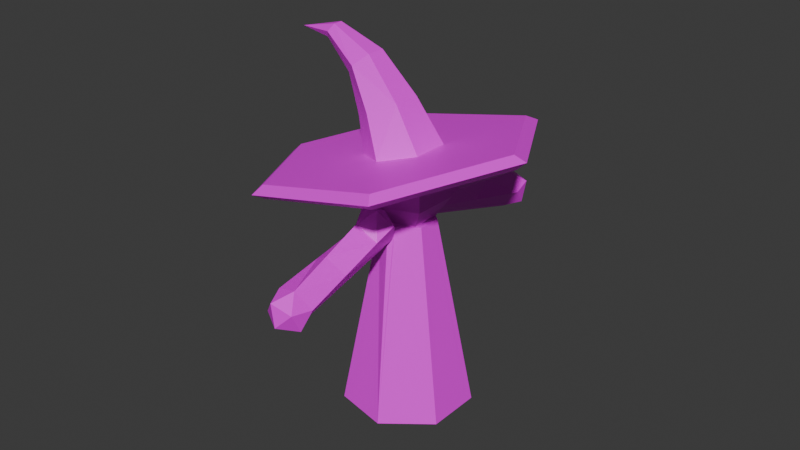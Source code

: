 # Source: WIZARD.blend  (saved by Blender 4.5.90; exported with 4.5.12 LTS)
import bpy
from mathutils import Matrix  # noqa: F401  (used for matrix-valued properties, if any)

bpy.ops.wm.read_factory_settings(use_empty=True)
scene = bpy.context.scene
scene.name = 'Scene'

# ---- collections
col_collection = bpy.data.collections.new('Collection'); scene.collection.children.link(col_collection)

# ---- images (referenced by path relative to the original .blend; pixels are not part of the script)
import os
ASSET_DIR = os.environ.get("B2B_ASSET_DIR", "")  # directory of the original .blend (textures are referenced by path, not embedded)
HERE = os.path.dirname(os.path.abspath(__file__))  # packed textures are extracted next to this script under _unpacked/

def load_image(name, relpath, width, height, colorspace="sRGB"):
    """Load a texture the original file referenced (path relative to the .blend, or extracted next to this script)."""
    p = next((c for c in (os.path.join(HERE, relpath), os.path.join(ASSET_DIR, relpath)) if relpath and os.path.exists(c)), "")
    if p:
        img = bpy.data.images.load(p, check_existing=True)
        img.name = name
    else:  # same state as the original file: an image datablock whose file is absent (Cycles renders it pink)
        img = bpy.data.images.new(name, width, height)
        img.source = "FILE"
        img.filepath = "//" + (relpath or name)
    img.colorspace_settings.name = colorspace
    return img
img_untitled = load_image('Untitled', 'WIZARD Texture.png', 1024, 1024, 'sRGB')

# ---- materials (node trees are filled in below, after node groups)
mat_material = bpy.data.materials.new('Material')

# ---- material node trees
mat_material.use_nodes = True; mat_material.node_tree.nodes.clear()
_N = mat_material.node_tree.nodes; _L = mat_material.node_tree.links
n0 = _N.new('ShaderNodeBsdfPrincipled'); n0.name = 'Principled BSDF'; n0.location = (-200, 100)
n1 = _N.new('ShaderNodeOutputMaterial'); n1.name = 'Material Output'; n1.location = (200, 100)
n2 = _N.new('ShaderNodeTexImage'); n2.name = 'Image Texture'; n2.location = (-490, 71)
n2.image = img_untitled
_L.new(n0.outputs[0], n1.inputs[0])
_L.new(n2.outputs[0], n0.inputs[0])
n1.is_active_output = True

# ---- world
world_world = bpy.data.worlds.new('World'); scene.world = world_world
world_world.use_nodes = True; world_world.node_tree.nodes.clear()
_N = world_world.node_tree.nodes; _L = world_world.node_tree.links
n0 = _N.new('ShaderNodeOutputWorld'); n0.name = 'World Output'; n0.location = (200, 100)
n1 = _N.new('ShaderNodeBackground'); n1.name = 'Background'; n1.location = (-200, 100)
n1.inputs[0].default_value = (0.05088, 0.05088, 0.05088, 1.0)
_L.new(n1.outputs[0], n0.inputs[0])
n0.is_active_output = True
world_world.color = (0.05088, 0.05088, 0.05088)
world_world.sun_shadow_jitter_overblur = 0.0

# ---- meshes
me_cone = bpy.data.meshes.new('Cone')
me_cone.from_pydata([(-1.49e-08, 0.5, -0.75), (-0.7581, -0.6073, 1.436), (-0.6805, -0.5451, 1.466), (-0.6988, -0.5599, 1.365), (0.252, -0.1706, 1.109), (0.2372, -1.008, 1.313), (0.8729, -1.09, 0.4725), (0.2319, -0.9128, 1.354), (0.252, -0.1706, 0.9111), (0.2135, -0.9275, 1.253), (-0.8476, 1.058, 0.457), (0.7113, -1.075, 0.4213), (1.058, -0.3506, 1.069), (0.7608, 0.6095, 1.961), (0.1558, -0.1055, 0.7511), (0.9845, -0.3099, 1.13), (0.394, 0.1298, 1.824), (-0.9135, 0.9528, 0.5735), (0.8269, -0.9606, 0.3715), (0.2762, 0.1284, 1.908), (-0.0844, -0.2924, 1.109), (0.9661, -0.3246, 1.029), (0.9331, -0.9331, 0.5017), (0.1855, 0.2415, 1.908), (-0.0844, -0.2924, 0.9111), (0.8839, 0.7082, 0.9468), (-0.05216, -0.1807, 0.7511), (0.8247, 0.6607, 1.018), (0.2126, 0.3562, 1.824), (-0.7129, 0.8183, 0.4412), (0.8831, -1.031, 0.6319), (0.8063, 0.646, 0.9166), (0.3304, 0.3576, 1.739), (-0.3042, -0.01009, 1.109), (-0.1113, 1.109, 1.069), (0.4211, 0.2444, 1.739), (-0.8021, 1.073, 0.6203), (-0.08765, 1.028, 1.13), (0.746, -1.119, 0.5822), (-0.3042, -0.01009, 0.9111), (0.08502, -0.07123, 1.621), (-0.106, 1.014, 1.029), (-0.6848, 1.086, 0.4978), (-0.05097, 0.09851, 1.621), (-0.188, -0.006235, 0.7511), (0.6715, -0.9097, 0.4188), (-0.9323, 0.4515, 1.313), (0.01507, 0.2908, 1.543), (-0.8402, 0.4254, 1.354), (0.2171, 0.3133, 1.466), (0.7276, -0.9798, 0.6791), (-0.1036, 0.2862, 1.109), (-0.8586, 0.4107, 1.253), (0.8085, -0.8219, 0.4685), (0.3531, 0.1435, 1.466), (0.287, -0.04873, 1.543), (-0.7236, 0.9748, 0.3752), (-0.1036, 0.2862, 0.9111), (0.5724, 0.3657, 1.992), (-0.06402, 0.1769, 0.7511), (0.5244, 0.3737, 2.046), (0.8432, -0.8652, 0.6294), (0.4791, 0.4302, 2.046), (0.4818, 0.4789, 1.992), (0.5298, 0.4709, 1.938), (0.5751, 0.4143, 1.938), (0.138, 0.2938, 1.196), (0.2401, 0.1869, 0.9111), (-0.1296, 0.2561, 1.25), (0.3135, 0.06096, 1.198), (0.6215, -1.007, 0.5489), (0.1484, 0.1155, 0.7511), (0.3169, 0.07053, 1.196), (-0.06095, -0.2329, 1.308), (-0.8649, 0.8923, 0.422), (0.09112, -0.1892, 0.75), (-0.2406, -0.008683, 1.308), (-0.237, -0.0001719, 1.306), (-0.7914, 0.9162, 0.6864), (-6.258e-09, 0.21, 0.75), (0.2095, -0.1944, 1.254), (-0.65, 0.9988, 0.6395), (0.218, -0.1928, 1.252), (-0.1406, 0.2548, 1.252), (-0.6015, 0.9382, 0.488), (0.1883, -0.4224, 0.8327), (-0.8302, 0.8047, 0.555), (0.3608, -0.2187, 0.7646), (-0.3916, 0.3014, 0.761), (0.3909, 0.3117, -0.75), (0.1707, -0.1384, 0.6567), (0.3344, -0.3458, 0.8747), (-0.2856, 0.4281, 0.8639), (0.2255, -0.09411, 0.7694), (-0.1542, 0.4241, 0.7557), (0.4875, -0.1113, -0.75), (-0.1472, 0.1828, 0.6961), (0.2988, -0.1856, 0.9197), (0.2047, -0.04673, 0.75), (0.1922, -0.3114, 0.9617), (0.04694, -0.2902, 0.8438), (-0.1684, 0.1501, 0.6631), (0.1552, -0.1937, 0.8748), (0.2169, -0.4505, -0.75), (-0.2843, 0.2834, 0.9535), (-0.1376, 0.3592, 0.9122), (-0.2169, -0.4505, -0.75), (-0.07175, 0.2769, 0.7785), (-0.09112, -0.1892, 0.75), (-0.4875, -0.1113, -0.75), (-0.3225, 0.171, 0.8413), (-0.2047, -0.04673, 0.75), (-0.1656, 0.2067, 0.8967), (-0.3909, 0.3117, -0.75), (-0.1642, 0.1309, 0.75), (-0.1846, -0.006122, 0.75), (-0.05542, -0.172, 0.75), (-0.05121, -0.1774, 0.75), (0.1529, -0.1035, 0.75), (0.1457, 0.1134, 0.75), (-0.06285, 0.1736, 0.75), (0.235, -0.1591, 1.137), (-0.06571, -0.2277, 1.202), (-0.1442, -0.1272, 1.201), (-0.2374, -0.007875, 1.201), (-0.09706, 0.2681, 1.135), (0.07547, 0.2345, 1.109), (0.2401, 0.1869, 1.086), (0.2456, 0.02211, 1.109), (-0.4021, 0.7114, 0.6976), (-0.5385, 0.6722, 0.7751), (-0.3744, 0.5605, 0.5921), (-0.6109, 0.5531, 0.658), (-0.4406, 0.4842, 0.5522), (-0.43, 0.5005, 0.5687), (0.458, -0.7011, 0.7559), (0.3563, -0.5983, 0.6495), (0.5888, -0.6055, 0.7521), (0.5846, -0.5203, 0.6166), (0.4211, -0.5241, 0.5377), (0.3813, -0.5494, 0.5844)], [(133, 134), (131, 134), (139, 140), (136, 140)], [(0, 79, 71, 89), (89, 71, 98, 95), (75, 93, 98), (75, 103, 95, 98, 93, 90), (103, 75, 108, 106), (106, 108, 111, 109), (117, 116, 108, 75, 98, 71, 119, 118), (120, 119, 71, 79, 114, 111, 108, 116, 115), (101, 113, 109, 111, 114), (109, 113, 0, 89, 95, 103, 106), (101, 96, 114, 79, 0, 113), (88, 104, 92), (94, 92, 105), (96, 94, 107), (110, 104, 88), (104, 105, 92), (107, 94, 105), (114, 96, 107), (114, 110, 101), (104, 110, 112), (104, 112, 105), (105, 112, 107), (114, 107, 112), (114, 112, 110), (85, 100, 75), (75, 90, 139, 45, 140), (87, 90, 93), (91, 87, 97), (97, 87, 93), (99, 91, 97), (100, 85, 99), (75, 100, 102), (75, 102, 93), (93, 102, 97), (102, 99, 97), (102, 100, 99), (130, 92, 94, 129), (84, 131, 96, 134, 29), (29, 134, 96, 101, 133), (130, 132, 88, 92), (133, 132, 86, 29), (137, 91, 85, 135), (70, 136, 75, 140, 45), (138, 53, 45, 139), (85, 91, 99), (138, 87, 91, 137), (10, 17, 36), (17, 10, 74), (10, 36, 42), (42, 56, 10), (10, 56, 74), (86, 17, 74), (78, 36, 17), (42, 36, 81), (84, 56, 42), (29, 74, 56), (86, 78, 17), (78, 81, 36), (81, 84, 42), (29, 56, 84), (29, 86, 74), (136, 135, 85, 75), (18, 6, 11), (11, 6, 38), (18, 22, 6), (6, 22, 30), (6, 30, 38), (70, 11, 38), (45, 18, 11), (53, 22, 18), (30, 22, 61), (50, 38, 30), (70, 45, 11), (45, 53, 18), (53, 61, 22), (61, 50, 30), (50, 70, 38), (14, 8, 24, 26), (122, 20, 4, 121), (14, 26, 117, 118), (8, 4, 20, 24), (24, 20, 33, 39), (26, 24, 39, 44), (33, 20, 122, 123, 124), (116, 117, 26, 44, 115), (39, 33, 51, 57), (44, 39, 57, 59), (51, 33, 124, 125), (44, 59, 120, 115), (67, 57, 51, 126, 127), (59, 57, 67, 71), (126, 51, 125), (59, 71, 119, 120), (128, 4, 8, 67, 127), (71, 67, 8, 14), (121, 4, 128), (71, 14, 118, 119), (1, 5, 7, 2), (125, 41, 31, 21, 9, 3, 123, 122, 121, 128, 127, 126), (124, 123, 3, 52, 41, 125), (3, 9, 5, 1), (5, 12, 15, 7), (9, 21, 12, 5), (12, 25, 27, 15), (21, 31, 25, 12), (25, 34, 37, 27), (31, 41, 34, 25), (34, 46, 48, 37), (41, 52, 46, 34), (46, 1, 2, 48), (52, 3, 1, 46), (82, 80, 7, 15, 27, 37, 48, 83, 68, 66, 72, 69), (48, 2, 7, 80, 73, 76, 77, 83), (73, 40, 43, 76), (40, 73, 80, 82, 55), (19, 23, 43, 40), (83, 47, 49, 66, 68), (66, 49, 54, 72), (32, 49, 47, 28), (28, 47, 43, 23), (35, 54, 49, 32), (76, 43, 47, 83, 77), (60, 62, 23, 19), (16, 55, 54, 35), (65, 58, 16, 35), (58, 13, 60), (58, 60, 19, 16), (60, 13, 62), (62, 13, 63), (62, 63, 28, 23), (63, 13, 64), (63, 64, 32, 28), (64, 13, 65), (64, 65, 35, 32), (65, 13, 58), (72, 54, 55, 82, 69), (19, 40, 55, 16), (88, 101, 110), (129, 131, 84, 81), (94, 96, 131, 129), (101, 88, 132, 133), (78, 86, 132, 130), (78, 130, 129, 81), (70, 50, 135, 136), (53, 138, 137, 61), (87, 138, 139, 90), (61, 137, 135, 50)])
_uv = me_cone.uv_layers.new(name='UVMap')
_uv.uv.foreach_set('vector', [1.0, 0.01634, 1.0, 0.5163, 0.8571, 0.5163, 0.8571, 0.01634, 0.8571, 0.01634, 0.8571, 0.5163, 0.7143, 0.5163, 0.7143, 0.01634, 0.6181, 0.4451, 0.6057, 0.4716, 0.7143, 0.5163, 0.5714, 0.5163, 0.5714, 0.01634, 0.7143, 0.01634, 0.7143, 0.5163, 0.6057, 0.4716, 0.6384, 0.4443, 1.002, 0.01634, 1.002, 0.5163, 0.8595, 0.5163, 0.8595, 0.01634, 0.8595, 0.01634, 0.8595, 0.5163, 0.7167, 0.5163, 0.7167, 0.01634, 0.1915, 0.04724, 0.1867, 0.05341, 0.1459, 0.03377, 0.3541, 0.03377, 0.484, 0.1966, 0.4376, 0.3996, 0.4165, 0.3796, 0.4248, 0.1317, 0.1782, 0.4484, 0.4165, 0.3796, 0.4376, 0.3996, 0.25, 0.49, 0.06236, 0.3996, 0.01602, 0.1966, 0.1459, 0.03377, 0.1867, 0.05341, 0.03907, 0.243, 0.6367, 0.1096, 0.3976, 0.002928, 0.9934, 0.3862, 0.5223, 0.2187, 0.5968, 0.09824, 0.516, 0.1966, 0.5624, 0.3996, 0.75, 0.49, 0.9376, 0.3996, 0.984, 0.1966, 0.8541, 0.03377, 0.6459, 0.03377, 0.9915, 0.003952, 0.7999, 0.5405, 0.951, 0.5617, 0.7298, 0.5923, 0.4485, 0.3083, 0.3976, 0.002928, 0.2727, 0.1575, 0.1818, 0.3149, 0.1381, 0.2078, 0.9292, 0.2154, 1.0, 0.1575, 0.9091, 0.3149, 0.7426, 0.1575, 0.8182, 0.1575, 0.7273, 0.3149, 0.3636, 0.3149, 0.1818, 0.3149, 0.2727, 0.1575, 0.1818, 0.3149, 0.0, 0.3149, 0.09091, 0.1575, 0.7273, 0.3149, 0.8182, 0.1575, 0.9091, 0.3149, 0.5586, 0.3149, 0.6476, 0.1769, 0.7273, 0.3149, 0.5362, 0.3149, 0.3636, 0.3149, 0.4545, 0.1575, 0.1818, 0.3149, 0.3636, 0.3149, 0.2727, 0.4724, 0.1818, 0.3149, 0.09091, 0.4724, 0.0, 0.3149, 0.9091, 0.3149, 0.8182, 0.4724, 0.7273, 0.3149, 0.5586, 0.3149, 0.7273, 0.3149, 0.6364, 0.4724, 0.5419, 0.3211, 0.4545, 0.4724, 0.3636, 0.3149, 0.4545, 0.1575, 0.3636, 0.3149, 0.3489, 0.1575, 0.126, 0.1575, 0.375, 0.5163, 0.4375, 0.5082, 0.5, 0.5, 0.313, 0.3287, 0.9155, 0.1575, 0.997, 0.1626, 0.9091, 0.3149, 0.7165, 0.2175, 0.8182, 0.1575, 0.7273, 0.3149, 0.7273, 0.3149, 0.8182, 0.1575, 0.9091, 0.3149, 0.5455, 0.3149, 0.6364, 0.1575, 0.7273, 0.3149, 0.3636, 0.3149, 0.4545, 0.1575, 0.5455, 0.3149, 0.1818, 0.3149, 0.3636, 0.3149, 0.2727, 0.4724, 0.1818, 0.3149, 0.09091, 0.4724, 0.0, 0.3149, 0.9091, 0.3149, 0.8182, 0.4724, 0.7273, 0.3149, 0.6364, 0.4724, 0.5455, 0.3149, 0.7273, 0.3149, 0.4545, 0.4724, 0.3636, 0.3149, 0.5455, 0.3149, 0.4628, 0.2447, 0.4255, 0.4731, 0.375, 0.5091, 0.375, 0.2661, 0.7094, 0.02285, 0.6469, 0.2515, 0.5844, 0.4801, 0.6279, 0.2497, 0.6713, 0.01944, 1.0, 0.01634, 1.0, 0.2466, 1.0, 0.477, 0.875, 0.5075, 0.9375, 0.2619, 0.5486, 0.2602, 0.625, 0.2546, 0.625, 0.4929, 0.5, 0.4974, 0.7914, 0.2521, 0.7205, 0.2564, 0.816, 0.01984, 0.875, 0.01634, 1.0, 0.2644, 1.0, 0.5094, 0.875, 0.5054, 0.9116, 0.2738, 0.625, 0.01944, 0.5625, 0.2694, 0.5, 0.5194, 0.5063, 0.2706, 0.5126, 0.02178, 0.3003, 0.264, 0.3506, 0.03011, 0.375, 0.02164, 0.375, 0.269, 0.4857, 0.2031, 0.6364, 0.1575, 0.5455, 0.3149, 0.8326, 0.257, 0.8308, 0.4977, 0.7094, 0.5163, 0.7239, 0.2776, 0.1818, 0.0, 0.2727, 0.1575, 0.09091, 0.1575, 0.2727, 0.1575, 0.3636, 0.0, 0.4545, 0.1575, 0.9091, 0.0, 1.0, 0.1575, 0.8182, 0.1575, 0.8182, 0.1575, 0.6364, 0.1575, 0.7273, 0.0, 0.5455, 0.0, 0.6364, 0.1575, 0.4545, 0.1575, 0.3636, 0.3149, 0.2727, 0.1575, 0.4545, 0.1575, 0.1818, 0.3149, 0.09091, 0.1575, 0.2727, 0.1575, 0.8182, 0.1575, 1.0, 0.1575, 0.9091, 0.3149, 0.7273, 0.3149, 0.6364, 0.1575, 0.8182, 0.1575, 0.5455, 0.3149, 0.4545, 0.1575, 0.6364, 0.1575, 0.2347, 0.3028, 0.1818, 0.3149, 0.2727, 0.1575, 0.03833, 0.3149, 0.0, 0.3149, 0.09091, 0.1575, 0.7886, 0.3077, 0.7273, 0.3149, 0.8182, 0.1575, 0.5455, 0.3149, 0.6364, 0.1575, 0.6758, 0.3149, 0.4316, 0.3086, 0.3636, 0.3149, 0.4545, 0.1575, 0.6875, 0.27, 0.7983, 0.2663, 0.7217, 0.5163, 0.625, 0.5082, 0.09091, 0.1575, 0.1818, 0.0, 0.2727, 0.1575, 0.2727, 0.1575, 0.3636, 0.0, 0.4545, 0.1575, 1.0, 0.1575, 0.8182, 0.1575, 0.9091, 0.0, 0.7273, 0.0, 0.8182, 0.1575, 0.6364, 0.1575, 0.5455, 0.0, 0.6364, 0.1575, 0.4545, 0.1575, 0.3636, 0.3149, 0.2727, 0.1575, 0.4545, 0.1575, 0.1818, 0.3149, 0.09091, 0.1575, 0.2727, 0.1575, 0.9091, 0.3149, 0.8182, 0.1575, 1.0, 0.1575, 0.6364, 0.1575, 0.8182, 0.1575, 0.7273, 0.3149, 0.5455, 0.3149, 0.4545, 0.1575, 0.6364, 0.1575, 0.2317, 0.3149, 0.1818, 0.3149, 0.2727, 0.1575, 0.04758, 0.3149, 0.0, 0.3149, 0.09091, 0.1575, 0.784, 0.3149, 0.7273, 0.3149, 0.8182, 0.1575, 0.583, 0.3149, 0.5455, 0.3149, 0.6364, 0.1575, 0.4244, 0.3149, 0.3636, 0.3149, 0.4545, 0.1575, 0.6, 0.8002, 0.6, 1.0, 0.4, 1.0, 0.4, 0.8002, 0.4, 0.995, 0.4, 0.879, 0.6, 0.879, 0.6, 0.9143, 0.6, 0.2, 0.4, 0.2, 0.4018, 0.1964, 0.5982, 0.1964, 0.6, 0.679, 0.6, 0.879, 0.4, 0.879, 0.4, 0.679, 0.4, 0.5886, 0.4, 0.7886, 0.2, 0.7886, 0.2, 0.5886, 0.4, 0.8002, 0.4, 1.0, 0.2031, 1.003, 0.2, 0.8002, 0.2031, 0.8821, 0.4, 0.879, 0.4, 0.995, 0.3088, 0.9945, 0.2031, 0.9971, 0.392, 0.1964, 0.3982, 0.1964, 0.4, 0.2, 0.2, 0.2, 0.2018, 0.1964, 0.2031, 0.6821, 0.2031, 0.8821, 0.0031, 0.8821, 0.0031, 0.6821, 0.2, 0.8002, 0.2031, 1.003, 0.0031, 1.003, 0.0, 0.8002, 0.0031, 0.8821, 0.2031, 0.8821, 0.2031, 0.9971, 0.0031, 0.9151, 0.2, 0.2, 0.0, 0.2, 0.001823, 0.1964, 0.1982, 0.1964, 0.8, 0.679, 1.0, 0.679, 1.0, 0.879, 0.8958, 0.879, 0.8, 0.8558, 1.0, 0.8002, 1.0, 1.0, 0.8, 1.0, 0.8, 0.8002, 0.8958, 0.879, 1.0, 0.879, 1.0, 0.912, 1.0, 0.2, 0.8, 0.2, 0.8018, 0.1964, 0.9982, 0.1964, 0.7078, 0.879, 0.6, 0.879, 0.6, 0.679, 0.8, 0.679, 0.8, 0.8558, 0.8, 0.8002, 0.8, 1.0, 0.6, 1.0, 0.6, 0.8002, 0.6, 0.9143, 0.6, 0.879, 0.7078, 0.879, 0.8, 0.2, 0.6, 0.2, 0.6018, 0.1964, 0.7982, 0.1964, 0.5031, 0.183, 0.6667, 0.183, 0.6667, 0.5163, 0.5, 0.5163, 0.4978, 0.3333, 0.1698, 0.3364, 1.0, 0.3333, 0.8333, 0.3333, 0.6667, 0.3333, 0.5031, 0.3333, 0.5512, 0.3333, 0.5806, 0.3333, 0.6562, 0.3333, 0.6521, 0.3333, 0.6389, 0.3333, 0.566, 0.3333, 0.5123, 0.3333, 0.5512, 0.3333, 0.5031, 0.3333, 0.3364, 0.3364, 0.1698, 0.3364, 0.4978, 0.3333, 0.5031, 0.3333, 0.6667, 0.3333, 0.6667, 0.183, 0.5031, 0.183, 0.6667, 0.183, 0.8333, 0.183, 0.8333, 0.5163, 0.6667, 0.5163, 0.6667, 0.3333, 0.8333, 0.3333, 0.8333, 0.183, 0.6667, 0.183, 0.8333, 0.183, 1.0, 0.183, 1.0, 0.5163, 0.8333, 0.5163, 0.8333, 0.3333, 1.0, 0.3333, 1.0, 0.183, 0.8333, 0.183, 0.6681, 0.183, 0.8348, 0.183, 0.8348, 0.5163, 0.6681, 0.5163, 0.0031, 0.3364, 0.1698, 0.3364, 0.1698, 0.6698, 0.0031, 0.6698, 0.8348, 0.183, 0.3364, 0.1861, 0.3333, 0.5163, 0.8348, 0.5163, 0.1698, 0.3364, 0.3364, 0.3364, 0.3364, 0.1861, 0.1698, 0.6698, 0.3364, 0.1861, 0.5031, 0.183, 0.5, 0.5163, 0.3333, 0.5163, 0.3364, 0.3364, 0.5031, 0.3333, 0.5031, 0.183, 0.3364, 0.1861, 0.5163, 0.5163, 0.5154, 0.5163, 0.6667, 0.5163, 0.8333, 0.5163, 0.6681, 0.5163, 0.8348, 0.5163, 0.3333, 0.5163, 0.3538, 0.5163, 0.3532, 0.5163, 0.3327, 0.5163, 0.4264, 0.5163, 0.4304, 0.5163, 0.3333, 0.5163, 0.5, 0.5163, 0.6667, 0.5163, 0.5154, 0.5163, 0.4915, 0.5163, 0.4222, 0.5163, 0.4202, 0.5163, 0.3538, 0.5163, 0.4559, 0.3689, 0.4059, 0.34, 0.4059, 0.16, 0.4559, 0.1311, 0.4059, 0.34, 0.4559, 0.3689, 0.2563, 0.4838, 0.2531, 0.4904, 0.2531, 0.4331, 0.3539, 0.31, 0.3539, 0.19, 0.4059, 0.16, 0.4059, 0.34, 0.25, 0.01268, 0.25, 0.07, 0.09412, 0.16, 0.04492, 0.1316, 0.2419, 0.01739, 0.04492, 0.1316, 0.09412, 0.16, 0.09722, 0.3431, 0.04802, 0.3715, 0.1461, 0.19, 0.09412, 0.16, 0.25, 0.07, 0.25, 0.13, 0.25, 0.13, 0.25, 0.07, 0.4059, 0.16, 0.3539, 0.19, 0.1461, 0.31, 0.09722, 0.3431, 0.09412, 0.16, 0.1461, 0.19, 0.4559, 0.1311, 0.4059, 0.16, 0.25, 0.07, 0.25, 0.01268, 0.4491, 0.1273, 0.302, 0.28, 0.302, 0.22, 0.3539, 0.19, 0.3539, 0.31, 0.25, 0.37, 0.2531, 0.4331, 0.09722, 0.3431, 0.1461, 0.31, 0.198, 0.28, 0.25, 0.31, 0.25, 0.37, 0.1461, 0.31, 0.25, 0.31, 0.25, 0.25, 0.302, 0.28, 0.25, 0.31, 0.302, 0.28, 0.3539, 0.31, 0.25, 0.37, 0.302, 0.28, 0.25, 0.25, 0.302, 0.22, 0.302, 0.22, 0.25, 0.25, 0.25, 0.19, 0.302, 0.22, 0.25, 0.19, 0.25, 0.13, 0.3539, 0.19, 0.25, 0.19, 0.25, 0.25, 0.198, 0.22, 0.25, 0.19, 0.198, 0.22, 0.1461, 0.19, 0.25, 0.13, 0.198, 0.22, 0.25, 0.25, 0.198, 0.28, 0.198, 0.22, 0.198, 0.28, 0.1461, 0.31, 0.1461, 0.19, 0.198, 0.28, 0.25, 0.25, 0.25, 0.31, 0.04802, 0.3715, 0.09722, 0.3431, 0.2531, 0.4331, 0.2531, 0.4904, 0.05536, 0.3758, 0.3539, 0.31, 0.4059, 0.34, 0.2531, 0.4331, 0.25, 0.37, 0.2727, 0.1575, 0.4545, 0.1575, 0.3636, 0.3149, 0.3286, 0.2526, 0.2548, 0.2683, 0.2962, 0.02021, 0.3384, 0.01634, 0.3188, 0.4888, 0.2134, 0.5163, 0.2548, 0.2683, 0.3286, 0.2526, 0.7078, 0.488, 0.625, 0.4929, 0.7205, 0.2564, 0.7914, 0.2521, 0.5971, 0.02294, 0.625, 0.01634, 0.625, 0.2546, 0.5486, 0.2602, 0.5, 0.01634, 0.4628, 0.2447, 0.375, 0.2661, 0.375, 0.02309, 0.75, 0.03183, 0.875, 0.01634, 0.7983, 0.2663, 0.6875, 0.27, 0.8344, 0.01634, 0.8326, 0.257, 0.7239, 0.2776, 0.7384, 0.03886, 0.25, 0.4979, 0.3003, 0.264, 0.375, 0.269, 0.375, 0.5163, 1.0, 0.01938, 1.0, 0.2644, 0.9116, 0.2738, 0.9482, 0.04218])
me_cone.materials.append(mat_material)
me_cone.update()
arm_armature = bpy.data.armatures.new('Armature')  # bones are not reproduced

# ---- objects
ob_wizard = bpy.data.objects.new('WIZARD', me_cone)
ob_armature = bpy.data.objects.new('Armature', arm_armature)

# ---- transforms, parenting, visibility, modifiers, constraints
ob_wizard.parent = ob_armature
ob_wizard.matrix_parent_inverse = Matrix(((1.0, -0.0, 0.0, 0.09621), (-0.0, 1.0, -0.0, -0.002166), (0.0, 0.0, 1.0, -0.5387), (-0.0, 0.0, -0.0, 1.0)))
ob_wizard.location = (0.0, 0.0, 0.75)
ob_wizard.rotation_euler = (0.0, 0.0, 2.466)
_vg = ob_wizard.vertex_groups.new(name='Bone.013')
_vg = ob_wizard.vertex_groups.new(name='Bone.001')
_vg = ob_wizard.vertex_groups.new(name='Bone.014')
for _i, _w in zip([8, 14, 26, 57, 59, 67, 71, 79, 90, 93, 96, 98, 101, 108, 116, 117, 118, 119, 120], [0.01275, 0.08517, 0.01419, 0.06885, 0.2375, 0.1688, 0.7602, 0.6222, 0.05729, 0.06868, 0.06669, 0.2303, 0.006243, 0.0002253, 0.01291, 0.0222, 0.09542, 0.75, 0.2698]): _vg.add([_i], _w, 'REPLACE')
_vg = ob_wizard.vertex_groups.new(name='Bone.002')
for _i, _w in zip([1, 2, 3, 4, 5, 7, 8, 9, 12, 14, 15, 20, 21, 24, 25, 26, 27, 31, 33, 34, 37, 39, 40, 41, 43, 44, 46, 47, 48, 49, 51, 52, 54, 55, 57, 59, 66, 67, 68, 69, 71, 72, 73, 76, 77, 80, 82, 83, 98, 108, 111, 115, 116, 117, 118, 119, 120, 121, 122, 123, 124, 125, 126, 127, 128], [0.4961, 0.5298, 0.4595, 0.3635, 0.5845, 0.6046, 0.5619, 0.5553, 0.4008, 0.03262, 0.4422, 0.5378, 0.3738, 0.5895, 0.6422, 0.09146, 0.6723, 0.6064, 0.5292, 0.5181, 0.545, 0.5898, 0.02552, 0.4999, 0.02341, 0.09286, 0.6531, 0.08728, 0.6734, 0.1142, 0.5109, 0.6229, 0.1032, 0.08094, 0.6286, 0.05031, 0.8837, 0.5384, 0.8513, 0.8233, 0.01822, 0.8244, 0.7589, 0.7701, 0.772, 0.8109, 0.8125, 0.8521, 0.004466, 0.0653, 0.06937, 0.08732, 0.08863, 0.08346, 0.02165, 0.0181, 0.03855, 0.2416, 0.2993, 0.2589, 0.2746, 0.4016, 0.637, 0.2082, 0.2102]): _vg.add([_i], _w, 'REPLACE')
_vg = ob_wizard.vertex_groups.new(name='Bone.003')
for _i, _w in zip([1, 2, 3, 4, 5, 7, 8, 9, 12, 15, 16, 19, 20, 21, 23, 24, 25, 27, 28, 31, 33, 34, 37, 39, 40, 41, 43, 46, 47, 48, 49, 51, 52, 54, 55, 57, 66, 67, 68, 69, 72, 73, 76, 77, 80, 82, 83, 121, 122, 123, 124, 125, 126, 127, 128], [0.4492, 0.4122, 0.4884, 0.5779, 0.3667, 0.3462, 0.1767, 0.3966, 0.5597, 0.5164, 0.02246, 0.01541, 0.3618, 0.5881, 0.0181, 0.1277, 0.3094, 0.2757, 0.01691, 0.3469, 0.3713, 0.4424, 0.414, 0.1267, 0.4952, 0.4616, 0.4938, 0.3028, 0.6811, 0.2825, 0.1316, 0.4264, 0.3328, 0.1333, 0.6815, 0.1065, 0.06466, 0.2285, 0.1027, 0.09843, 0.0974, 0.1751, 0.1678, 0.166, 0.1342, 0.133, 0.1025, 0.722, 0.6558, 0.7018, 0.6881, 0.556, 0.3327, 0.7648, 0.7592]): _vg.add([_i], _w, 'REPLACE')
_vg = ob_wizard.vertex_groups.new(name='Bone.004')
for _i, _w in zip([1, 2, 5, 7, 9, 16, 19, 23, 25, 27, 28, 31, 32, 35, 40, 43, 46, 47, 48, 49, 54, 55, 66, 68, 69, 72, 73, 76, 77, 80, 82, 83], [0.009541, 0.02073, 0.01047, 0.0131, 0.00694, 0.03806, 0.1479, 0.544, 0.01803, 0.02568, 0.1113, 0.01127, 0.01391, 0.007882, 0.443, 0.4547, 0.001869, 0.1718, 0.003777, 0.6576, 0.6726, 0.175, 0.03714, 0.02571, 0.06633, 0.06634, 0.05527, 0.05214, 0.05225, 0.03939, 0.0385, 0.02491]): _vg.add([_i], _w, 'REPLACE')
_vg = ob_wizard.vertex_groups.new(name='Bone.005')
for _i, _w in zip([13, 16, 19, 23, 28, 32, 35, 47, 49, 54, 55, 58, 60, 62, 63, 64, 65], [1.0, 0.9149, 0.8162, 0.4187, 0.8506, 0.9568, 0.9581, 0.05955, 0.09629, 0.09067, 0.06235, 0.9987, 0.9958, 0.9922, 0.9964, 0.9988, 0.9995]): _vg.add([_i], _w, 'REPLACE')
_vg = ob_wizard.vertex_groups.new(name='Bone.006')
for _i, _w in zip([24, 26, 33, 39, 44, 51, 57, 59, 71, 79, 88, 92, 94, 96, 101, 104, 105, 107, 108, 110, 111, 112, 114, 115, 116, 117, 119, 120, 133, 134], [0.05403, 0.141, 0.06644, 0.2058, 0.6913, 0.0285, 0.1805, 0.6706, 0.05954, 0.3133, 0.09408, 0.08327, 0.1607, 0.8713, 0.8507, 0.5289, 0.7176, 0.8151, 0.2454, 0.8301, 0.588, 0.8971, 0.8904, 0.6881, 0.1661, 0.1478, 0.06478, 0.6419, 0.02139, 0.004023]): _vg.add([_i], _w, 'REPLACE')
_vg = ob_wizard.vertex_groups.new(name='Bone.008')
for _i, _w in zip([29, 81, 84, 88, 92, 94, 96, 101, 104, 105, 107, 110, 112, 114, 129, 130, 131, 132, 133, 134], [0.00563, 0.008885, 0.00815, 0.8471, 0.8695, 0.8439, 0.01952, 0.05921, 0.4631, 0.2735, 0.1652, 0.1558, 0.09406, 0.0538, 0.822, 0.1545, 0.9516, 0.178, 0.8145, 0.8687]): _vg.add([_i], _w, 'REPLACE')
_vg = ob_wizard.vertex_groups.new(name='Bone.009')
for _i, _w in zip([10, 17, 29, 36, 42, 56, 74, 78, 81, 84, 86, 88, 92, 129, 130, 131, 132, 133, 134], [0.9992, 1.002, 0.9717, 0.9977, 0.9949, 0.9948, 0.9989, 1.007, 0.9705, 0.9708, 1.018, 0.05208, 0.04084, 0.1748, 0.8482, 0.03268, 0.8518, 0.1455, 0.1012]): _vg.add([_i], _w, 'REPLACE')
_vg = ob_wizard.vertex_groups.new(name='Bone.007')
for _i, _w in zip([4, 8, 14, 20, 24, 26, 39, 44, 67, 71, 75, 79, 85, 87, 90, 91, 93, 97, 98, 99, 100, 101, 102, 108, 111, 114, 115, 116, 117, 118, 119, 120, 122], [0.0417, 0.2193, 0.8426, 0.0696, 0.2099, 0.6966, 0.05837, 0.1536, 0.02816, 0.1242, 0.9672, 0.005874, 0.1324, 0.495, 0.8753, 0.1093, 0.8614, 0.7891, 0.7018, 0.7387, 0.8468, 0.004513, 0.9345, 0.6146, 0.2675, 0.0286, 0.1618, 0.6744, 0.6941, 0.8377, 0.1294, 0.0002782, 0.0002895]): _vg.add([_i], _w, 'REPLACE')
_vg = ob_wizard.vertex_groups.new(name='Bone.010')
for _i, _w in zip([45, 50, 53, 61, 70, 85, 87, 91, 93, 97, 99, 100, 102, 135, 136, 137, 138, 139, 140], [0.02565, 0.02307, 0.03289, 0.02559, 0.02766, 0.8653, 0.4982, 0.8881, 0.05091, 0.2016, 0.2578, 0.1463, 0.0556, 0.9576, 0.9966, 0.964, 0.9614, 0.966, 0.9758]): _vg.add([_i], _w, 'REPLACE')
_vg = ob_wizard.vertex_groups.new(name='Bone.011')
for _i, _w in zip([6, 11, 18, 22, 30, 38, 45, 50, 53, 61, 70, 135, 137, 138], [0.996, 0.9903, 0.99, 0.9909, 0.9919, 0.9912, 0.9618, 0.9634, 0.9583, 0.9621, 0.9611, 0.03267, 0.0173, 0.01278]): _vg.add([_i], _w, 'REPLACE')
_vg = ob_wizard.vertex_groups.new(name='Bone.015')
for _i, _w in zip([0, 89, 95, 101, 103, 106, 109, 113], [0.9333, 0.7396, 0.1357, 0.014, 0.008415, 0.1859, 0.7733, 0.9639]): _vg.add([_i], _w, 'REPLACE')
_vg = ob_wizard.vertex_groups.new(name='Bone.016')
for _i, _w in zip([0, 89, 90, 95, 103, 106, 109], [0.04188, 0.2314, 0.002289, 0.844, 0.9586, 0.7885, 0.1996]): _vg.add([_i], _w, 'REPLACE')
_m = ob_wizard.modifiers.new('Armature', 'ARMATURE')
_m.object = ob_armature
ob_armature.location = (-0.09621, 0.002166, 0.5387)
ob_armature.show_in_front = True

# ---- collection membership
col_collection.objects.link(ob_wizard)
col_collection.objects.link(ob_armature)

# ---- scene / render settings (as saved in the file)
scene.frame_start = 1; scene.frame_end = 250; scene.frame_set(64)
scene.render.engine = 'BLENDER_EEVEE_NEXT'
bpy.context.view_layer.update()

# ---- added for rendering (the .blend has no active camera and no usable light): camera, sun
cam_auto = bpy.data.cameras.new('AutoCamera')
cam_auto.lens = 50.0
cam_auto.sensor_width = 36.0
cam_auto.clip_end = 1000.0
ob_auto_camera = bpy.data.objects.new('AutoCamera', cam_auto)
scene.collection.objects.link(ob_auto_camera)
ob_auto_camera.location = (4.4987, -5.49523, 5.06074)
ob_auto_camera.rotation_euler = (1.09748, -7.21219e-08, 0.694738)
scene.camera = ob_auto_camera
light_auto_sun = bpy.data.lights.new('AutoSun', 'SUN')
light_auto_sun.energy = 3.0
light_auto_sun.angle = 0.0523599
ob_auto_sun = bpy.data.objects.new('AutoSun', light_auto_sun)
scene.collection.objects.link(ob_auto_sun)
ob_auto_sun.rotation_euler = (0.872665, 0.174533, 0.523599)
bpy.context.view_layer.update()
